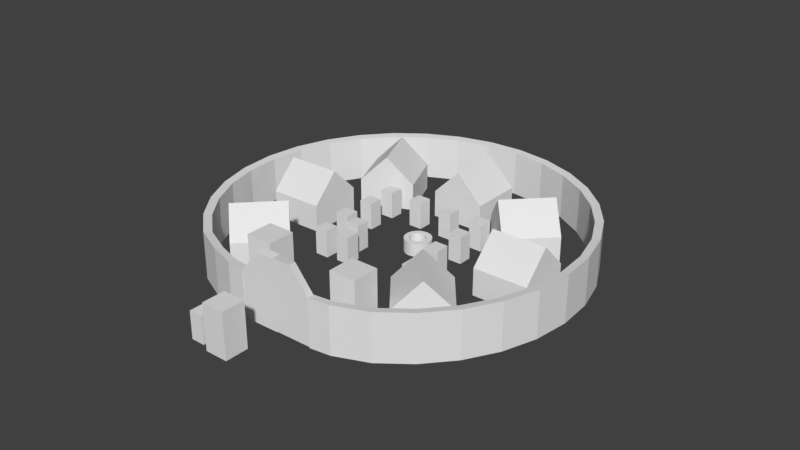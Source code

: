 # Source: default_sizing.blend  (saved by Blender 2.79.0; exported with 4.5.12 LTS)
import bpy
from mathutils import Matrix  # noqa: F401  (used for matrix-valued properties, if any)

bpy.ops.wm.read_factory_settings(use_empty=True)
scene = bpy.context.scene
scene.name = 'Scene'

# ---- collections
col_collection_1 = bpy.data.collections.new('Collection 1'); scene.collection.children.link(col_collection_1)

# ---- world
world_world = bpy.data.worlds.new('World'); scene.world = world_world
world_world.color = (0.05088, 0.05088, 0.05088)
world_world.use_sun_shadow = False
world_world.sun_shadow_jitter_overblur = 0.0
world_world.cycles.sampling_method = 'MANUAL'

# ---- meshes
me_cylinder_005 = bpy.data.meshes.new('Cylinder.005')
me_cylinder_005.from_pydata([(-0.1124, -0.00583, -1.417), (-0.09694, -0.04625, -1.463), (-0.09694, -0.04625, 0.5808), (-0.1124, -0.00583, 0.6264), (0.0992, 0.002441, -1.463), (0.08434, 0.0431, -1.417), (0.0992, 0.002441, 1.603), (0.08434, 0.0431, 1.648), (0.001131, -0.0219, -1.463), (-0.01405, 0.01863, -1.417), (0.001131, -0.0219, 1.603), (-0.01405, 0.01863, 1.648)], [], [(1, 2, 3, 0), (8, 10, 2, 1), (9, 11, 7, 5), (10, 6, 7, 11), (8, 9, 5, 4), (4, 5, 7, 6), (1, 0, 9, 8), (2, 10, 11, 3), (0, 3, 11, 9), (4, 6, 10, 8)])
me_cylinder_005.use_remesh_preserve_volume = False
me_cylinder_005.use_remesh_preserve_attributes = False
me_cylinder_005.use_mirror_vertex_groups = False
me_cylinder_005.update()
me_cylinder_004 = bpy.data.meshes.new('Cylinder.004')
me_cylinder_004.from_pydata([(-0.0553, -0.08918, -1.283), (-0.0553, -0.08918, 1.283), (-0.08918, 0.0553, -1.283), (-0.08918, 0.0553, 1.283), (0.08918, -0.0553, -1.283), (0.08918, -0.0553, 1.283), (0.0553, 0.08918, -1.283), (0.0553, 0.08918, 1.283)], [], [(0, 1, 3, 2), (2, 3, 7, 6), (6, 7, 5, 4), (4, 5, 1, 0), (2, 6, 4, 0), (7, 3, 1, 5)])
me_cylinder_004.use_remesh_preserve_volume = False
me_cylinder_004.use_remesh_preserve_attributes = False
me_cylinder_004.use_mirror_vertex_groups = False
me_cylinder_004.update()
me_cylinder_003 = bpy.data.meshes.new('Cylinder.003')
me_cylinder_003.from_pydata([(-0.08918, 0.0553, -1.283), (-0.0553, -0.08918, -1.283), (-0.0553, -0.08918, 1.283), (-0.08918, 0.0553, 1.283), (0.0553, 0.08918, -1.283), (0.0553, 0.08918, 1.283), (0.08918, -0.0553, -1.283), (0.08918, -0.0553, 1.283)], [], [(1, 2, 3, 0), (0, 3, 5, 4), (4, 5, 7, 6), (6, 7, 2, 1), (0, 4, 6, 1), (5, 3, 2, 7)])
me_cylinder_003.use_remesh_preserve_volume = False
me_cylinder_003.use_remesh_preserve_attributes = False
me_cylinder_003.use_mirror_vertex_groups = False
me_cylinder_003.update()
me_cylinder = bpy.data.meshes.new('Cylinder')
me_cylinder.from_pydata([(-7.645e-09, 1.0, -0.9353), (-7.645e-09, 1.0, 1.065), (0.1951, 0.9808, -0.9353), (0.1951, 0.9808, 1.065), (0.3827, 0.9239, -0.9353), (0.3827, 0.9239, 1.065), (0.5556, 0.8315, -0.9353), (0.5556, 0.8315, 1.065), (0.7071, 0.7071, -0.9353), (0.7071, 0.7071, 1.065), (0.8315, 0.5556, -0.9353), (0.8315, 0.5556, 1.065), (0.9239, 0.3827, -0.9353), (0.9239, 0.3827, 1.065), (0.9808, 0.1951, -0.9353), (0.9808, 0.1951, 1.065), (1.0, 4.572e-08, -0.9353), (1.0, 4.572e-08, 1.065), (0.9808, -0.1951, -0.9353), (0.9808, -0.1951, 1.065), (0.9239, -0.3827, -0.9353), (0.9239, -0.3827, 1.065), (0.8315, -0.5556, -0.9353), (0.8315, -0.5556, 1.065), (0.7071, -0.7071, -0.9353), (0.7071, -0.7071, 1.065), (0.5556, -0.8315, -0.9353), (0.5556, -0.8315, 1.065), (0.3827, -0.9239, -0.9353), (0.3827, -0.9239, 1.065), (0.1951, -0.9808, -0.9353), (0.1951, -0.9808, 1.065), (-3.335e-07, -1.0, -0.9353), (-3.335e-07, -1.0, 1.065), (-0.1951, -0.9808, -0.9353), (-0.1951, -0.9808, 1.065), (-0.3827, -0.9239, -0.9353), (-0.3827, -0.9239, 1.065), (-0.5556, -0.8315, -0.9353), (-0.5556, -0.8315, 1.065), (-0.7071, -0.7071, -0.9353), (-0.7071, -0.7071, 1.065), (-0.8315, -0.5556, -0.9353), (-0.8315, -0.5556, 1.065), (-0.9239, -0.3827, -0.9353), (-0.9239, -0.3827, 1.065), (-0.9808, -0.1951, -0.9353), (-0.9808, -0.1951, 1.065), (-1.0, 9.358e-07, -0.9353), (-1.0, 9.358e-07, 1.065), (-0.9808, 0.1951, -0.9353), (-0.9808, 0.1951, 1.065), (-0.9239, 0.3827, -0.9353), (-0.9239, 0.3827, 1.065), (-0.8315, 0.5556, -0.9353), (-0.8315, 0.5556, 1.065), (-0.7071, 0.7071, -0.9353), (-0.7071, 0.7071, 1.065), (-0.5556, 0.8315, -0.9353), (-0.5556, 0.8315, 1.065), (-0.3827, 0.9239, -0.9353), (-0.3827, 0.9239, 1.065), (-0.1951, 0.9808, -0.9353), (-0.1951, 0.9808, 1.065), (0.118, 0.5933, 1.065), (3.927e-08, 0.6049, 1.065), (0.2315, 0.5588, 1.065), (0.3361, 0.5029, 1.065), (0.4277, 0.4277, 1.065), (0.5029, 0.3361, 1.065), (0.5588, 0.2315, 1.065), (0.5933, 0.118, 1.065), (0.6049, 1.285e-07, 1.065), (0.5933, -0.118, 1.065), (0.5588, -0.2315, 1.065), (0.5029, -0.3361, 1.065), (0.4277, -0.4277, 1.065), (0.3361, -0.5029, 1.065), (0.2315, -0.5588, 1.065), (0.118, -0.5933, 1.065), (-1.578e-07, -0.6049, 1.065), (-0.118, -0.5933, 1.065), (-0.2315, -0.5588, 1.065), (-0.3361, -0.5029, 1.065), (-0.4277, -0.4277, 1.065), (-0.5029, -0.3361, 1.065), (-0.5588, -0.2315, 1.065), (-0.5933, -0.118, 1.065), (-0.6049, 6.669e-07, 1.065), (-0.5933, 0.118, 1.065), (-0.5588, 0.2315, 1.065), (-0.5029, 0.3361, 1.065), (-0.4277, 0.4277, 1.065), (-0.336, 0.5029, 1.065), (-0.2315, 0.5588, 1.065), (-0.118, 0.5933, 1.065), (0.118, 0.5933, -0.8053), (-2.033e-08, 0.6049, -0.8053), (0.2315, 0.5588, -0.8053), (0.3361, 0.5029, -0.8053), (0.4277, 0.4277, -0.8053), (0.5029, 0.3361, -0.8053), (0.5588, 0.2315, -0.8053), (0.5933, 0.118, -0.8053), (0.6049, 1.285e-07, -0.8053), (0.5933, -0.118, -0.8053), (0.5588, -0.2315, -0.8053), (0.5029, -0.3361, -0.8053), (0.4277, -0.4277, -0.8053), (0.3361, -0.5029, -0.8053), (0.2315, -0.5588, -0.8053), (0.118, -0.5933, -0.8053), (-2.174e-07, -0.6049, -0.8053), (-0.118, -0.5933, -0.8053), (-0.2315, -0.5588, -0.8053), (-0.3361, -0.5029, -0.8053), (-0.4277, -0.4277, -0.8053), (-0.5029, -0.3361, -0.8053), (-0.5588, -0.2315, -0.8053), (-0.5933, -0.118, -0.8053), (-0.6049, 6.669e-07, -0.8053), (-0.5933, 0.118, -0.8053), (-0.5588, 0.2315, -0.8053), (-0.5029, 0.3361, -0.8053), (-0.4277, 0.4277, -0.8053), (-0.3361, 0.5029, -0.8053), (-0.2315, 0.5588, -0.8053), (-0.118, 0.5933, -0.8053)], [], [(0, 1, 3, 2), (2, 3, 5, 4), (4, 5, 7, 6), (6, 7, 9, 8), (8, 9, 11, 10), (10, 11, 13, 12), (12, 13, 15, 14), (14, 15, 17, 16), (16, 17, 19, 18), (18, 19, 21, 20), (20, 21, 23, 22), (22, 23, 25, 24), (24, 25, 27, 26), (26, 27, 29, 28), (28, 29, 31, 30), (30, 31, 33, 32), (32, 33, 35, 34), (34, 35, 37, 36), (36, 37, 39, 38), (38, 39, 41, 40), (40, 41, 43, 42), (42, 43, 45, 44), (44, 45, 47, 46), (46, 47, 49, 48), (48, 49, 51, 50), (50, 51, 53, 52), (52, 53, 55, 54), (54, 55, 57, 56), (56, 57, 59, 58), (58, 59, 61, 60), (13, 11, 69, 70), (60, 61, 63, 62), (62, 63, 1, 0), (0, 2, 4, 6, 8, 10, 12, 14, 16, 18, 20, 22, 24, 26, 28, 30, 32, 34, 36, 38, 40, 42, 44, 46, 48, 50, 52, 54, 56, 58, 60, 62), (66, 64, 96, 98), (31, 29, 78, 79), (49, 47, 87, 88), (5, 3, 64, 66), (23, 21, 74, 75), (41, 39, 83, 84), (59, 57, 92, 93), (15, 13, 70, 71), (33, 31, 79, 80), (51, 49, 88, 89), (7, 5, 66, 67), (25, 23, 75, 76), (43, 41, 84, 85), (61, 59, 93, 94), (17, 15, 71, 72), (35, 33, 80, 81), (53, 51, 89, 90), (9, 7, 67, 68), (27, 25, 76, 77), (45, 43, 85, 86), (63, 61, 94, 95), (19, 17, 72, 73), (37, 35, 81, 82), (55, 53, 90, 91), (11, 9, 68, 69), (29, 27, 77, 78), (47, 45, 86, 87), (3, 1, 65, 64), (1, 63, 95, 65), (21, 19, 73, 74), (39, 37, 82, 83), (57, 55, 91, 92), (96, 97, 127, 126, 125, 124, 123, 122, 121, 120, 119, 118, 117, 116, 115, 114, 113, 112, 111, 110, 109, 108, 107, 106, 105, 104, 103, 102, 101, 100, 99, 98), (93, 92, 124, 125), (80, 79, 111, 112), (67, 66, 98, 99), (94, 93, 125, 126), (81, 80, 112, 113), (68, 67, 99, 100), (95, 94, 126, 127), (82, 81, 113, 114), (69, 68, 100, 101), (65, 95, 127, 97), (83, 82, 114, 115), (70, 69, 101, 102), (84, 83, 115, 116), (71, 70, 102, 103), (85, 84, 116, 117), (72, 71, 103, 104), (86, 85, 117, 118), (73, 72, 104, 105), (87, 86, 118, 119), (74, 73, 105, 106), (88, 87, 119, 120), (75, 74, 106, 107), (89, 88, 120, 121), (76, 75, 107, 108), (90, 89, 121, 122), (77, 76, 108, 109), (91, 90, 122, 123), (78, 77, 109, 110), (64, 65, 97, 96), (92, 91, 123, 124), (79, 78, 110, 111)])
me_cylinder.use_remesh_preserve_volume = False
me_cylinder.use_remesh_preserve_attributes = False
me_cylinder.use_mirror_vertex_groups = False
me_cylinder.update()
me_cube_002 = bpy.data.meshes.new('Cube.002')
me_cube_002.from_pydata([(-2.0, -2.0, -2.0), (-2.0, -2.0, 2.98e-08), (-2.0, 2.0, -2.0), (-2.0, 2.0, 2.98e-08), (2.0, -2.0, -2.0), (2.0, -2.0, 2.98e-08), (2.0, 2.0, -2.0), (2.0, 2.0, 2.98e-08), (0.0, -2.0, 2.0), (0.0, 2.0, 2.0), (0.0, 2.0, 2.0), (0.0, -2.0, 2.0)], [], [(0, 1, 3, 2), (2, 3, 7, 6), (6, 7, 5, 4), (4, 5, 1, 0), (2, 6, 4, 0), (5, 7, 10, 11), (10, 9, 8, 11), (3, 1, 8, 9), (1, 5, 11, 8), (7, 3, 9, 10)])
me_cube_002.use_remesh_preserve_volume = False
me_cube_002.use_remesh_preserve_attributes = False
me_cube_002.use_mirror_vertex_groups = False
me_cube_002.update()
me_cube_001 = bpy.data.meshes.new('Cube.001')
me_cube_001.from_pydata([(-0.5057, -0.5163, -1.0), (-0.5057, -0.5163, 1.0), (-0.5057, 0.5163, -1.0), (-0.5057, 0.5163, 1.0), (0.5057, -0.5163, -1.0), (0.5057, -0.5163, 1.0), (0.5057, 0.5163, -1.0), (0.5057, 0.5163, 1.0)], [], [(0, 1, 3, 2), (2, 3, 7, 6), (6, 7, 5, 4), (4, 5, 1, 0), (2, 6, 4, 0), (7, 3, 1, 5)])
me_cube_001.use_remesh_preserve_volume = False
me_cube_001.use_remesh_preserve_attributes = False
me_cube_001.use_mirror_vertex_groups = False
me_cube_001.update()
me_cube_003 = bpy.data.meshes.new('Cube.003')
me_cube_003.from_pydata([(-2.0, -2.0, -2.0), (-2.0, -2.0, 2.98e-08), (-2.0, 2.0, -2.0), (-2.0, 2.0, 2.98e-08), (2.0, -2.0, -2.0), (2.0, -2.0, 2.98e-08), (2.0, 2.0, -2.0), (2.0, 2.0, 2.98e-08), (0.0, -2.0, 2.0), (0.0, 2.0, 2.0), (0.0, 2.0, 2.0), (0.0, -2.0, 2.0)], [], [(0, 1, 3, 2), (2, 3, 7, 6), (6, 7, 5, 4), (4, 5, 1, 0), (2, 6, 4, 0), (5, 7, 10, 11), (10, 9, 8, 11), (3, 1, 8, 9), (1, 5, 11, 8), (7, 3, 9, 10)])
me_cube_003.use_remesh_preserve_volume = False
me_cube_003.use_remesh_preserve_attributes = False
me_cube_003.use_mirror_vertex_groups = False
me_cube_003.update()
me_cube_004 = bpy.data.meshes.new('Cube.004')
me_cube_004.from_pydata([(-2.0, -2.0, -2.0), (-2.0, -2.0, 2.98e-08), (-2.0, 2.0, -2.0), (-2.0, 2.0, 2.98e-08), (2.0, -2.0, -2.0), (2.0, -2.0, 2.98e-08), (2.0, 2.0, -2.0), (2.0, 2.0, 2.98e-08), (0.0, -2.0, 2.0), (0.0, 2.0, 2.0), (0.0, 2.0, 2.0), (0.0, -2.0, 2.0)], [], [(0, 1, 3, 2), (2, 3, 7, 6), (6, 7, 5, 4), (4, 5, 1, 0), (2, 6, 4, 0), (5, 7, 10, 11), (10, 9, 8, 11), (3, 1, 8, 9), (1, 5, 11, 8), (7, 3, 9, 10)])
me_cube_004.use_remesh_preserve_volume = False
me_cube_004.use_remesh_preserve_attributes = False
me_cube_004.use_mirror_vertex_groups = False
me_cube_004.update()
me_cube_007 = bpy.data.meshes.new('Cube.007')
me_cube_007.from_pydata([(-2.0, -2.0, -2.0), (-2.0, -2.0, 2.98e-08), (-2.0, 2.0, -2.0), (-2.0, 2.0, 2.98e-08), (2.0, -2.0, -2.0), (2.0, -2.0, 2.98e-08), (2.0, 2.0, -2.0), (2.0, 2.0, 2.98e-08), (0.0, -2.0, 2.0), (0.0, 2.0, 2.0), (0.0, 2.0, 2.0), (0.0, -2.0, 2.0)], [], [(0, 1, 3, 2), (2, 3, 7, 6), (6, 7, 5, 4), (4, 5, 1, 0), (2, 6, 4, 0), (5, 7, 10, 11), (10, 9, 8, 11), (3, 1, 8, 9), (1, 5, 11, 8), (7, 3, 9, 10)])
me_cube_007.use_remesh_preserve_volume = False
me_cube_007.use_remesh_preserve_attributes = False
me_cube_007.use_mirror_vertex_groups = False
me_cube_007.update()
me_cube_006 = bpy.data.meshes.new('Cube.006')
me_cube_006.from_pydata([(-2.0, -2.0, -2.0), (-2.0, -2.0, 2.98e-08), (-2.0, 2.0, -2.0), (-2.0, 2.0, 2.98e-08), (2.0, -2.0, -2.0), (2.0, -2.0, 2.98e-08), (2.0, 2.0, -2.0), (2.0, 2.0, 2.98e-08), (0.0, -2.0, 2.0), (0.0, 2.0, 2.0), (0.0, 2.0, 2.0), (0.0, -2.0, 2.0)], [], [(0, 1, 3, 2), (2, 3, 7, 6), (6, 7, 5, 4), (4, 5, 1, 0), (2, 6, 4, 0), (5, 7, 10, 11), (10, 9, 8, 11), (3, 1, 8, 9), (1, 5, 11, 8), (7, 3, 9, 10)])
me_cube_006.use_remesh_preserve_volume = False
me_cube_006.use_remesh_preserve_attributes = False
me_cube_006.use_mirror_vertex_groups = False
me_cube_006.update()
me_cube_005 = bpy.data.meshes.new('Cube.005')
me_cube_005.from_pydata([(-2.0, -2.0, -2.0), (-2.0, -2.0, 2.98e-08), (-2.0, 2.0, -2.0), (-2.0, 2.0, 2.98e-08), (2.0, -2.0, -2.0), (2.0, -2.0, 2.98e-08), (2.0, 2.0, -2.0), (2.0, 2.0, 2.98e-08), (0.0, -2.0, 2.0), (0.0, 2.0, 2.0), (0.0, 2.0, 2.0), (0.0, -2.0, 2.0)], [], [(0, 1, 3, 2), (2, 3, 7, 6), (6, 7, 5, 4), (4, 5, 1, 0), (2, 6, 4, 0), (5, 7, 10, 11), (10, 9, 8, 11), (3, 1, 8, 9), (1, 5, 11, 8), (7, 3, 9, 10)])
me_cube_005.use_remesh_preserve_volume = False
me_cube_005.use_remesh_preserve_attributes = False
me_cube_005.use_mirror_vertex_groups = False
me_cube_005.update()
me_cube_008 = bpy.data.meshes.new('Cube.008')
me_cube_008.from_pydata([(-2.0, -2.0, -2.0), (-2.0, -2.0, 2.98e-08), (-2.0, 2.0, -2.0), (-2.0, 2.0, 2.98e-08), (2.0, -2.0, -2.0), (2.0, -2.0, 2.98e-08), (2.0, 2.0, -2.0), (2.0, 2.0, 2.98e-08), (0.0, -2.0, 2.0), (0.0, 2.0, 2.0), (0.0, 2.0, 2.0), (0.0, -2.0, 2.0)], [], [(0, 1, 3, 2), (2, 3, 7, 6), (6, 7, 5, 4), (4, 5, 1, 0), (2, 6, 4, 0), (5, 7, 10, 11), (10, 9, 8, 11), (3, 1, 8, 9), (1, 5, 11, 8), (7, 3, 9, 10)])
me_cube_008.use_remesh_preserve_volume = False
me_cube_008.use_remesh_preserve_attributes = False
me_cube_008.use_mirror_vertex_groups = False
me_cube_008.update()
me_cube_009 = bpy.data.meshes.new('Cube.009')
me_cube_009.from_pydata([(-0.5057, -0.5163, -1.0), (-0.5057, -0.5163, 1.0), (-0.5057, 0.5163, -1.0), (-0.5057, 0.5163, 1.0), (0.5057, -0.5163, -1.0), (0.5057, -0.5163, 1.0), (0.5057, 0.5163, -1.0), (0.5057, 0.5163, 1.0)], [], [(0, 1, 3, 2), (2, 3, 7, 6), (6, 7, 5, 4), (4, 5, 1, 0), (2, 6, 4, 0), (7, 3, 1, 5)])
me_cube_009.use_remesh_preserve_volume = False
me_cube_009.use_remesh_preserve_attributes = False
me_cube_009.use_mirror_vertex_groups = False
me_cube_009.update()
me_cube_011 = bpy.data.meshes.new('Cube.011')
me_cube_011.from_pydata([(-0.5057, -0.5163, -1.0), (-0.5057, -0.5163, 1.0), (-0.5057, 0.5163, -1.0), (-0.5057, 0.5163, 1.0), (0.5057, -0.5163, -1.0), (0.5057, -0.5163, 1.0), (0.5057, 0.5163, -1.0), (0.5057, 0.5163, 1.0)], [], [(0, 1, 3, 2), (2, 3, 7, 6), (6, 7, 5, 4), (4, 5, 1, 0), (2, 6, 4, 0), (7, 3, 1, 5)])
me_cube_011.use_remesh_preserve_volume = False
me_cube_011.use_remesh_preserve_attributes = False
me_cube_011.use_mirror_vertex_groups = False
me_cube_011.update()
me_cube_010 = bpy.data.meshes.new('Cube.010')
me_cube_010.from_pydata([(-0.5057, -0.5163, -1.0), (-0.5057, -0.5163, 1.0), (-0.5057, 0.5163, -1.0), (-0.5057, 0.5163, 1.0), (0.5057, -0.5163, -1.0), (0.5057, -0.5163, 1.0), (0.5057, 0.5163, -1.0), (0.5057, 0.5163, 1.0)], [], [(0, 1, 3, 2), (2, 3, 7, 6), (6, 7, 5, 4), (4, 5, 1, 0), (2, 6, 4, 0), (7, 3, 1, 5)])
me_cube_010.use_remesh_preserve_volume = False
me_cube_010.use_remesh_preserve_attributes = False
me_cube_010.use_mirror_vertex_groups = False
me_cube_010.update()
me_cube_015 = bpy.data.meshes.new('Cube.015')
me_cube_015.from_pydata([(-0.5057, -0.5163, -1.0), (-0.5057, -0.5163, 1.0), (-0.5057, 0.5163, -1.0), (-0.5057, 0.5163, 1.0), (0.5057, -0.5163, -1.0), (0.5057, -0.5163, 1.0), (0.5057, 0.5163, -1.0), (0.5057, 0.5163, 1.0)], [], [(0, 1, 3, 2), (2, 3, 7, 6), (6, 7, 5, 4), (4, 5, 1, 0), (2, 6, 4, 0), (7, 3, 1, 5)])
me_cube_015.use_remesh_preserve_volume = False
me_cube_015.use_remesh_preserve_attributes = False
me_cube_015.use_mirror_vertex_groups = False
me_cube_015.update()
me_cube_014 = bpy.data.meshes.new('Cube.014')
me_cube_014.from_pydata([(-0.5057, -0.5163, -1.0), (-0.5057, -0.5163, 1.0), (-0.5057, 0.5163, -1.0), (-0.5057, 0.5163, 1.0), (0.5057, -0.5163, -1.0), (0.5057, -0.5163, 1.0), (0.5057, 0.5163, -1.0), (0.5057, 0.5163, 1.0)], [], [(0, 1, 3, 2), (2, 3, 7, 6), (6, 7, 5, 4), (4, 5, 1, 0), (2, 6, 4, 0), (7, 3, 1, 5)])
me_cube_014.use_remesh_preserve_volume = False
me_cube_014.use_remesh_preserve_attributes = False
me_cube_014.use_mirror_vertex_groups = False
me_cube_014.update()
me_cube_013 = bpy.data.meshes.new('Cube.013')
me_cube_013.from_pydata([(-0.5057, -0.5163, -1.0), (-0.5057, -0.5163, 1.0), (-0.5057, 0.5163, -1.0), (-0.5057, 0.5163, 1.0), (0.5057, -0.5163, -1.0), (0.5057, -0.5163, 1.0), (0.5057, 0.5163, -1.0), (0.5057, 0.5163, 1.0)], [], [(0, 1, 3, 2), (2, 3, 7, 6), (6, 7, 5, 4), (4, 5, 1, 0), (2, 6, 4, 0), (7, 3, 1, 5)])
me_cube_013.use_remesh_preserve_volume = False
me_cube_013.use_remesh_preserve_attributes = False
me_cube_013.use_mirror_vertex_groups = False
me_cube_013.update()
me_cube_012 = bpy.data.meshes.new('Cube.012')
me_cube_012.from_pydata([(-0.5057, -0.5163, -1.0), (-0.5057, -0.5163, 1.0), (-0.5057, 0.5163, -1.0), (-0.5057, 0.5163, 1.0), (0.5057, -0.5163, -1.0), (0.5057, -0.5163, 1.0), (0.5057, 0.5163, -1.0), (0.5057, 0.5163, 1.0)], [], [(0, 1, 3, 2), (2, 3, 7, 6), (6, 7, 5, 4), (4, 5, 1, 0), (2, 6, 4, 0), (7, 3, 1, 5)])
me_cube_012.use_remesh_preserve_volume = False
me_cube_012.use_remesh_preserve_attributes = False
me_cube_012.use_mirror_vertex_groups = False
me_cube_012.update()
me_cube_019 = bpy.data.meshes.new('Cube.019')
me_cube_019.from_pydata([(-0.5057, -0.5163, -1.0), (-0.5057, -0.5163, 1.0), (-0.5057, 0.5163, -1.0), (-0.5057, 0.5163, 1.0), (0.5057, -0.5163, -1.0), (0.5057, -0.5163, 1.0), (0.5057, 0.5163, -1.0), (0.5057, 0.5163, 1.0)], [], [(0, 1, 3, 2), (2, 3, 7, 6), (6, 7, 5, 4), (4, 5, 1, 0), (2, 6, 4, 0), (7, 3, 1, 5)])
me_cube_019.use_remesh_preserve_volume = False
me_cube_019.use_remesh_preserve_attributes = False
me_cube_019.use_mirror_vertex_groups = False
me_cube_019.update()
me_cube_018 = bpy.data.meshes.new('Cube.018')
me_cube_018.from_pydata([(-0.5057, -0.5163, -1.0), (-0.5057, -0.5163, 1.0), (-0.5057, 0.5163, -1.0), (-0.5057, 0.5163, 1.0), (0.5057, -0.5163, -1.0), (0.5057, -0.5163, 1.0), (0.5057, 0.5163, -1.0), (0.5057, 0.5163, 1.0)], [], [(0, 1, 3, 2), (2, 3, 7, 6), (6, 7, 5, 4), (4, 5, 1, 0), (2, 6, 4, 0), (7, 3, 1, 5)])
me_cube_018.use_remesh_preserve_volume = False
me_cube_018.use_remesh_preserve_attributes = False
me_cube_018.use_mirror_vertex_groups = False
me_cube_018.update()
me_cube_017 = bpy.data.meshes.new('Cube.017')
me_cube_017.from_pydata([(-0.5057, -0.5163, -1.0), (-0.5057, -0.5163, 1.0), (-0.5057, 0.5163, -1.0), (-0.5057, 0.5163, 1.0), (0.5057, -0.5163, -1.0), (0.5057, -0.5163, 1.0), (0.5057, 0.5163, -1.0), (0.5057, 0.5163, 1.0)], [], [(0, 1, 3, 2), (2, 3, 7, 6), (6, 7, 5, 4), (4, 5, 1, 0), (2, 6, 4, 0), (7, 3, 1, 5)])
me_cube_017.use_remesh_preserve_volume = False
me_cube_017.use_remesh_preserve_attributes = False
me_cube_017.use_mirror_vertex_groups = False
me_cube_017.update()
me_cube_016 = bpy.data.meshes.new('Cube.016')
me_cube_016.from_pydata([(-0.5057, -0.5163, -1.0), (-0.5057, -0.5163, 1.0), (-0.5057, 0.5163, -1.0), (-0.5057, 0.5163, 1.0), (0.5057, -0.5163, -1.0), (0.5057, -0.5163, 1.0), (0.5057, 0.5163, -1.0), (0.5057, 0.5163, 1.0)], [], [(0, 1, 3, 2), (2, 3, 7, 6), (6, 7, 5, 4), (4, 5, 1, 0), (2, 6, 4, 0), (7, 3, 1, 5)])
me_cube_016.use_remesh_preserve_volume = False
me_cube_016.use_remesh_preserve_attributes = False
me_cube_016.use_mirror_vertex_groups = False
me_cube_016.update()
me_cylinder_002 = bpy.data.meshes.new('Cylinder.002')
me_cylinder_002.from_pydata([(0.8061, -0.5925, 1.0), (0.8061, -0.5925, -1.0), (0.01704, 0.8837, 1.0), (0.01704, 0.8837, -1.0), (-0.1681, 0.8654, 1.0), (-0.1681, 0.8654, -1.0), (-0.3461, 0.8114, 1.0), (-0.3461, 0.8114, -1.0), (-0.8597, -0.4284, 1.0), (-0.8597, -0.4284, -1.0), (-0.772, -0.5925, 1.0), (-0.772, -0.5925, -1.0), (-0.9137, -0.2504, 1.0), (-0.9137, -0.2504, -1.0), (-0.654, -0.7363, 1.0), (-0.654, -0.7363, -1.0), (-0.1724, -0.9777, 1.0), (-0.1724, -0.9777, -1.0), (-0.03546, -0.987, 1.0), (-0.03546, -0.987, -1.0), (-0.3461, -0.942, 1.0), (-0.3461, -0.942, -1.0), (0.9478, 0.1198, 1.0), (0.9478, 0.1198, -1.0), (0.5443, 0.7237, 1.0), (0.5443, 0.7237, -1.0), (0.966, -0.06528, 1.0), (0.966, -0.06528, -1.0), (0.8938, 0.2979, 1.0), (0.8938, 0.2979, -1.0), (0.05092, -0.974, 1.0), (0.05092, -0.974, -1.0), (-0.654, 0.6057, 1.0), (-0.654, 0.6057, -1.0), (-0.5102, 0.7237, 1.0), (-0.5102, 0.7237, -1.0), (-0.772, 0.4619, 1.0), (-0.772, 0.4619, -1.0), (0.9478, -0.2504, 1.0), (0.9478, -0.2504, -1.0), (0.5447, -0.8387, 1.0), (0.5447, -0.8387, -1.0), (0.6881, -0.7363, 1.0), (0.6881, -0.7363, -1.0), (0.8938, -0.4284, 1.0), (0.8938, -0.4284, -1.0), (-0.9319, -0.06528, 1.0), (-0.9319, -0.06528, -1.0), (-0.5102, -0.8543, 1.0), (-0.5102, -0.8543, -1.0), (-0.9137, 0.1199, 1.0), (-0.9137, 0.1199, -1.0), (0.6881, 0.6057, 1.0), (0.6881, 0.6057, -1.0), (0.4445, -0.8762, 1.0), (0.4445, -0.8762, -1.0), (0.8061, 0.4619, 1.0), (0.8061, 0.4619, -1.0), (-0.8597, 0.2979, 1.0), (-0.8597, 0.2979, -1.0), (0.3802, 0.8114, 1.0), (0.3802, 0.8114, -1.0), (0.2022, 0.8654, 1.0), (0.2022, 0.8654, -1.0), (0.8421, -0.6165, 1.046), (0.9338, -0.445, 1.046), (0.01704, 0.927, 1.046), (-0.1765, 0.9079, 1.046), (-0.1765, 0.9079, -1.046), (0.01704, 0.927, -1.046), (-0.3627, 0.8514, 1.046), (-0.3627, 0.8514, -1.046), (0.8421, -0.6165, -1.046), (0.7187, -0.7669, -1.046), (-0.8997, -0.445, -1.046), (-0.9561, -0.2589, -1.046), (-0.8997, -0.445, 1.046), (-0.808, -0.6165, 1.046), (-0.808, -0.6165, -1.046), (-0.6846, -0.7669, 1.046), (-0.6846, -0.7669, -1.046), (-0.9561, -0.2589, 1.046), (-0.5342, -0.8903, 1.046), (-0.9752, -0.06528, -1.046), (-0.1808, -1.02, -1.046), (-0.3627, -0.982, -1.046), (-0.1808, -1.02, 1.046), (-0.03144, -1.03, 1.046), (-0.03144, -1.03, -1.046), (-0.3627, -0.982, 1.046), (0.9902, 0.1283, -1.046), (1.009, -0.06528, -1.046), (0.9902, 0.1283, 1.046), (0.9338, 0.3144, 1.046), (0.5683, 0.7597, -1.046), (0.7187, 0.6363, -1.046), (0.5683, 0.7597, 1.046), (0.3968, 0.8514, 1.046), (1.009, -0.06528, 1.046), (0.8421, 0.486, 1.046), (0.06642, -1.014, -1.046), (0.9338, 0.3144, -1.046), (-0.6846, 0.6363, -1.046), (-0.5342, 0.7597, -1.046), (-0.5342, 0.7597, 1.046), (-0.6846, 0.6363, 1.046), (0.06642, -1.014, 1.046), (-0.808, 0.486, 1.046), (0.2106, 0.9079, -1.046), (-0.808, 0.486, -1.046), (0.9902, -0.2589, -1.046), (0.9338, -0.445, -1.046), (0.9902, -0.2589, 1.046), (0.5639, -0.8774, 1.046), (0.7187, -0.7669, 1.046), (0.5639, -0.8774, -1.046), (-0.5342, -0.8903, -1.046), (-0.9752, -0.06528, 1.046), (-0.9561, 0.1283, 1.046), (-0.9561, 0.1283, -1.046), (0.8421, 0.486, -1.046), (0.7187, 0.6363, 1.046), (0.4587, -0.9171, -1.046), (0.4587, -0.9171, 1.046), (-0.8997, 0.3144, -1.046), (-0.8997, 0.3144, 1.046), (0.3968, 0.8514, -1.046), (0.2106, 0.9079, 1.046)], [], [(39, 38, 26, 27), (43, 42, 0, 1), (1, 0, 44, 45), (51, 50, 46, 47), (23, 22, 28, 29), (27, 26, 22, 23), (57, 56, 52, 53), (3, 2, 4, 5), (17, 16, 18, 19), (37, 36, 58, 59), (19, 18, 30, 31), (5, 4, 6, 7), (53, 52, 24, 25), (49, 48, 20, 21), (25, 24, 60, 61), (41, 40, 42, 43), (35, 34, 32, 33), (59, 58, 50, 51), (55, 54, 40, 41), (15, 14, 48, 49), (9, 8, 10, 11), (63, 62, 2, 3), (29, 28, 56, 57), (47, 46, 12, 13), (45, 44, 38, 39), (21, 20, 16, 17), (7, 6, 34, 35), (61, 60, 62, 63), (13, 12, 8, 9), (33, 32, 36, 37), (11, 10, 14, 15), (110, 91, 98, 112), (73, 72, 64, 114), (72, 111, 65, 64), (119, 83, 117, 118), (90, 101, 93, 92), (91, 90, 92, 98), (120, 95, 121, 99), (69, 68, 67, 66), (84, 88, 87, 86), (109, 124, 125, 107), (88, 100, 106, 87), (68, 71, 70, 67), (95, 94, 96, 121), (116, 85, 89, 82), (94, 126, 97, 96), (115, 73, 114, 113), (103, 102, 105, 104), (124, 119, 118, 125), (122, 115, 113, 123), (80, 116, 82, 79), (74, 78, 77, 76), (108, 69, 66, 127), (101, 120, 99, 93), (83, 75, 81, 117), (111, 110, 112, 65), (85, 84, 86, 89), (71, 103, 104, 70), (126, 108, 127, 97), (75, 74, 76, 81), (102, 109, 107, 105), (78, 80, 79, 77), (48, 82, 89, 20), (23, 90, 91, 27), (50, 118, 117, 46), (22, 92, 93, 28), (49, 116, 80, 15), (25, 94, 95, 53), (47, 83, 119, 51), (24, 96, 97, 60), (53, 95, 120, 57), (26, 98, 92, 22), (52, 121, 96, 24), (28, 93, 99, 56), (55, 122, 123, 54), (41, 115, 122, 55), (31, 100, 88, 19), (54, 123, 113, 40), (29, 101, 90, 23), (56, 99, 121, 52), (33, 102, 103, 35), (0, 64, 65, 44), (57, 120, 101, 29), (34, 104, 105, 32), (2, 66, 67, 4), (59, 124, 109, 37), (18, 87, 106, 30), (5, 68, 69, 3), (36, 107, 125, 58), (32, 105, 107, 36), (4, 67, 70, 6), (30, 106, 100, 31), (61, 126, 94, 25), (3, 69, 108, 63), (7, 71, 68, 5), (60, 97, 127, 62), (37, 109, 102, 33), (1, 72, 73, 43), (58, 125, 118, 50), (35, 103, 71, 7), (9, 74, 75, 13), (63, 108, 126, 61), (39, 110, 111, 45), (8, 76, 77, 10), (51, 119, 124, 59), (38, 112, 98, 26), (11, 78, 74, 9), (62, 127, 66, 2), (27, 91, 110, 39), (10, 77, 79, 14), (40, 113, 114, 42), (15, 80, 78, 11), (43, 73, 115, 41), (12, 81, 76, 8), (44, 65, 112, 38), (14, 79, 82, 48), (42, 114, 64, 0), (13, 75, 83, 47), (45, 111, 72, 1), (17, 84, 85, 21), (21, 85, 116, 49), (16, 86, 87, 18), (46, 117, 81, 12), (19, 88, 84, 17), (6, 70, 104, 34), (20, 89, 86, 16)])
me_cylinder_002.use_remesh_preserve_volume = False
me_cylinder_002.use_remesh_preserve_attributes = False
me_cylinder_002.use_mirror_vertex_groups = False
me_cylinder_002.update()
me_cylinder_006 = bpy.data.meshes.new('Cylinder.006')
me_cylinder_006.from_pydata([(-0.1124, -0.00583, -1.417), (-0.09694, -0.04625, -1.463), (-0.09694, -0.04625, 0.5808), (-0.1124, -0.00583, 0.6264), (0.0992, 0.002441, -1.463), (0.08434, 0.0431, -1.417), (0.0992, 0.002441, 1.603), (0.08434, 0.0431, 1.648), (0.001131, -0.0219, -1.463), (-0.01405, 0.01863, -1.417), (0.001131, -0.0219, 1.603), (-0.01405, 0.01863, 1.648)], [], [(1, 2, 3, 0), (8, 10, 2, 1), (9, 11, 7, 5), (10, 6, 7, 11), (8, 9, 5, 4), (4, 5, 7, 6), (1, 0, 9, 8), (2, 10, 11, 3), (0, 3, 11, 9), (4, 6, 10, 8)])
me_cylinder_006.use_remesh_preserve_volume = False
me_cylinder_006.use_remesh_preserve_attributes = False
me_cylinder_006.use_mirror_vertex_groups = False
me_cylinder_006.update()
me_cube_020 = bpy.data.meshes.new('Cube.020')
me_cube_020.from_pydata([(-0.5057, -0.5163, -1.0), (-0.5057, -0.5163, 1.0), (-0.5057, 0.5163, -1.0), (-0.5057, 0.5163, 1.0), (0.5057, -0.5163, -1.0), (0.5057, -0.5163, 1.0), (0.5057, 0.5163, -1.0), (0.5057, 0.5163, 1.0)], [], [(0, 1, 3, 2), (2, 3, 7, 6), (6, 7, 5, 4), (4, 5, 1, 0), (2, 6, 4, 0), (7, 3, 1, 5)])
me_cube_020.use_remesh_preserve_volume = False
me_cube_020.use_remesh_preserve_attributes = False
me_cube_020.use_mirror_vertex_groups = False
me_cube_020.update()
me_cube_021 = bpy.data.meshes.new('Cube.021')
me_cube_021.from_pydata([(-0.5057, -0.5163, -1.0), (-0.5057, -0.5163, 1.0), (-0.5057, 0.5163, -1.0), (-0.5057, 0.5163, 1.0), (0.5057, -0.5163, -1.0), (0.5057, -0.5163, 1.0), (0.5057, 0.5163, -1.0), (0.5057, 0.5163, 1.0)], [], [(0, 1, 3, 2), (2, 3, 7, 6), (6, 7, 5, 4), (4, 5, 1, 0), (2, 6, 4, 0), (7, 3, 1, 5)])
me_cube_021.use_remesh_preserve_volume = False
me_cube_021.use_remesh_preserve_attributes = False
me_cube_021.use_mirror_vertex_groups = False
me_cube_021.update()

# ---- objects
ob_gate_1 = bpy.data.objects.new('gate 1', me_cylinder_005)
ob_tower_2 = bpy.data.objects.new('tower 2', me_cylinder_004)
ob_tower_1 = bpy.data.objects.new('tower 1', me_cylinder_003)
ob_well = bpy.data.objects.new('well', me_cylinder)
ob_house = bpy.data.objects.new('house', me_cube_002)
ob_v1 = bpy.data.objects.new('v1', me_cube_001)
ob_house_001 = bpy.data.objects.new('house.001', me_cube_003)
ob_house_002 = bpy.data.objects.new('house.002', me_cube_004)
ob_house_005 = bpy.data.objects.new('house.005', me_cube_007)
ob_house_004 = bpy.data.objects.new('house.004', me_cube_006)
ob_house_003 = bpy.data.objects.new('house.003', me_cube_005)
ob_house_006 = bpy.data.objects.new('house.006', me_cube_008)
ob_v2 = bpy.data.objects.new('v2', me_cube_009)
ob_v4 = bpy.data.objects.new('v4', me_cube_011)
ob_v3 = bpy.data.objects.new('v3', me_cube_010)
ob_v8 = bpy.data.objects.new('v8', me_cube_015)
ob_v7 = bpy.data.objects.new('v7', me_cube_014)
ob_v6 = bpy.data.objects.new('v6', me_cube_013)
ob_v5 = bpy.data.objects.new('v5', me_cube_012)
ob_v12 = bpy.data.objects.new('v12', me_cube_019)
ob_v11 = bpy.data.objects.new('v11', me_cube_018)
ob_v10 = bpy.data.objects.new('v10', me_cube_017)
ob_v9 = bpy.data.objects.new('v9', me_cube_016)
ob_wall = bpy.data.objects.new('wall', me_cylinder_002)
ob_gate_2 = bpy.data.objects.new('gate 2', me_cylinder_006)
ob_villager = bpy.data.objects.new('villager', me_cube_020)
ob_ogre = bpy.data.objects.new('ogre', me_cube_021)

# ---- transforms, parenting, visibility, modifiers, constraints
ob_gate_1.location = (-1.743, -13.89, 2.282)
ob_gate_1.rotation_euler = (0.0, -0.0, -0.2303)
ob_gate_1.scale = (13.48, 13.48, 1.665)
ob_gate_1.lineart.crease_threshold = 0.0
ob_tower_2.location = (3.177, -11.13, 2.095)
ob_tower_2.rotation_euler = (0.0, -0.0, -0.2303)
ob_tower_2.scale = (13.48, 13.48, 1.665)
ob_tower_2.lineart.crease_threshold = 0.0
ob_tower_1.location = (-4.002, -10.97, 2.045)
ob_tower_1.rotation_euler = (0.0, -0.0, -0.2303)
ob_tower_1.scale = (13.48, 13.48, 1.665)
ob_tower_1.lineart.crease_threshold = 0.0
ob_well.location = (-0.8797, 2.978e-08, -0.03234)
ob_well.scale = (1.0, 1.0, 0.5)
ob_well.lineart.crease_threshold = 0.0
ob_house.location = (-7.11, 4.909, 2.012)
ob_house.rotation_euler = (0.0, -0.0, 0.4042)
ob_house.lineart.crease_threshold = 0.0
ob_v1.location = (2.958, -5.229, 1.025)
ob_v1.lineart.crease_threshold = 0.0
ob_house_001.location = (-0.6811, 6.192, 2.012)
ob_house_001.rotation_euler = (0.0, -0.0, 0.008375)
ob_house_001.lineart.crease_threshold = 0.0
ob_house_002.location = (5.42, 3.863, 2.012)
ob_house_002.rotation_euler = (0.0, -0.0, -0.7739)
ob_house_002.lineart.crease_threshold = 0.0
ob_house_005.location = (5.679, -7.644, 1.957)
ob_house_005.rotation_euler = (0.0, -0.0, 0.6794)
ob_house_005.scale = (-1.0, 1.0, 1.0)
ob_house_005.lineart.crease_threshold = 0.0
ob_house_004.location = (-9.569, -1.201, 2.012)
ob_house_004.rotation_euler = (0.0, -0.0, -1.553)
ob_house_004.scale = (-1.0, 1.0, 1.0)
ob_house_004.lineart.crease_threshold = 0.0
ob_house_003.location = (-8.137, -8.02, 1.989)
ob_house_003.rotation_euler = (0.0, -0.0, -0.7739)
ob_house_003.scale = (-1.0, 1.0, 1.0)
ob_house_003.lineart.crease_threshold = 0.0
ob_house_006.location = (8.209, -1.201, 2.012)
ob_house_006.rotation_euler = (0.0, -0.0, -1.553)
ob_house_006.scale = (-1.0, 1.0, 1.0)
ob_house_006.lineart.crease_threshold = 0.0
ob_v2.location = (2.662, 0.04784, 1.025)
ob_v2.lineart.crease_threshold = 0.0
ob_v4.location = (-5.276, 0.04784, 1.025)
ob_v4.lineart.crease_threshold = 0.0
ob_v3.location = (-4.835, -5.014, 1.025)
ob_v3.lineart.crease_threshold = 0.0
ob_v8.location = (-3.088, -4.837, 1.025)
ob_v8.lineart.crease_threshold = 0.0
ob_v7.location = (2.662, -2.46, 1.025)
ob_v7.lineart.crease_threshold = 0.0
ob_v6.location = (-3.712, -3.137, 1.025)
ob_v6.lineart.crease_threshold = 0.0
ob_v5.location = (-5.276, -2.46, 1.025)
ob_v5.lineart.crease_threshold = 0.0
ob_v12.location = (0.005315, 2.34, 1.025)
ob_v12.lineart.crease_threshold = 0.0
ob_v11.location = (2.662, 2.34, 1.025)
ob_v11.lineart.crease_threshold = 0.0
ob_v10.location = (-2.619, 2.34, 1.025)
ob_v10.lineart.crease_threshold = 0.0
ob_v9.location = (-5.276, 2.34, 1.025)
ob_v9.lineart.crease_threshold = 0.0
ob_wall.location = (-0.9075, -0.7099, 1.587)
ob_wall.rotation_euler = (0.0, -0.0, -0.2303)
ob_wall.scale = (13.48, 13.48, 1.665)
ob_wall.lineart.crease_threshold = 0.0
ob_gate_2.location = (0.7971, -13.89, 2.282)
ob_gate_2.rotation_euler = (0.0, -0.0, -3.372)
ob_gate_2.scale = (13.48, 13.48, 1.665)
ob_gate_2.lineart.crease_threshold = 0.0
ob_villager.location = (-3.088, -17.62, 1.025)
ob_villager.lineart.crease_threshold = 0.0
ob_ogre.location = (-1.142, -17.58, 1.678)
ob_ogre.scale = (1.667, 1.667, 1.667)
ob_ogre.lineart.crease_threshold = 0.0

# ---- collection membership
col_collection_1.objects.link(ob_gate_1)
col_collection_1.objects.link(ob_tower_2)
col_collection_1.objects.link(ob_tower_1)
col_collection_1.objects.link(ob_well)
col_collection_1.objects.link(ob_house)
col_collection_1.objects.link(ob_v1)
col_collection_1.objects.link(ob_house_001)
col_collection_1.objects.link(ob_house_002)
col_collection_1.objects.link(ob_house_005)
col_collection_1.objects.link(ob_house_004)
col_collection_1.objects.link(ob_house_003)
col_collection_1.objects.link(ob_house_006)
col_collection_1.objects.link(ob_v2)
col_collection_1.objects.link(ob_v4)
col_collection_1.objects.link(ob_v3)
col_collection_1.objects.link(ob_v8)
col_collection_1.objects.link(ob_v7)
col_collection_1.objects.link(ob_v6)
col_collection_1.objects.link(ob_v5)
col_collection_1.objects.link(ob_v12)
col_collection_1.objects.link(ob_v11)
col_collection_1.objects.link(ob_v10)
col_collection_1.objects.link(ob_v9)
col_collection_1.objects.link(ob_wall)
col_collection_1.objects.link(ob_gate_2)
col_collection_1.objects.link(ob_villager)
col_collection_1.objects.link(ob_ogre)

# ---- scene / render settings (as saved in the file)
scene.frame_start = 1; scene.frame_end = 250; scene.frame_set(1)
scene.render.engine = 'BLENDER_EEVEE_NEXT'
scene.render.resolution_percentage = 50
scene.render.dither_intensity = 0.0
scene.cycles.use_denoising = False
scene.cycles.samples = 128
scene.cycles.sampling_pattern = 'TABULATED_SOBOL'
scene.cycles.use_adaptive_sampling = False
scene.cycles.use_light_tree = False
scene.cycles.blur_glossy = 0.0
scene.cycles.sample_clamp_indirect = 0.0
scene.view_settings.view_transform = 'Standard'
bpy.context.view_layer.update()

# ---- added for rendering (the .blend has no active camera and no usable light): camera, sun
cam_auto = bpy.data.cameras.new('AutoCamera')
cam_auto.lens = 50.0
cam_auto.sensor_width = 36.0
cam_auto.clip_end = 1000.0
ob_auto_camera = bpy.data.objects.new('AutoCamera', cam_auto)
scene.collection.objects.link(ob_auto_camera)
ob_auto_camera.location = (41.9654, -53.3651, 36.5099)
ob_auto_camera.rotation_euler = (1.09748, -7.21219e-08, 0.694738)
scene.camera = ob_auto_camera
light_auto_sun = bpy.data.lights.new('AutoSun', 'SUN')
light_auto_sun.energy = 3.0
light_auto_sun.angle = 0.0523599
ob_auto_sun = bpy.data.objects.new('AutoSun', light_auto_sun)
scene.collection.objects.link(ob_auto_sun)
ob_auto_sun.rotation_euler = (0.872665, 0.174533, 0.523599)
bpy.context.view_layer.update()
